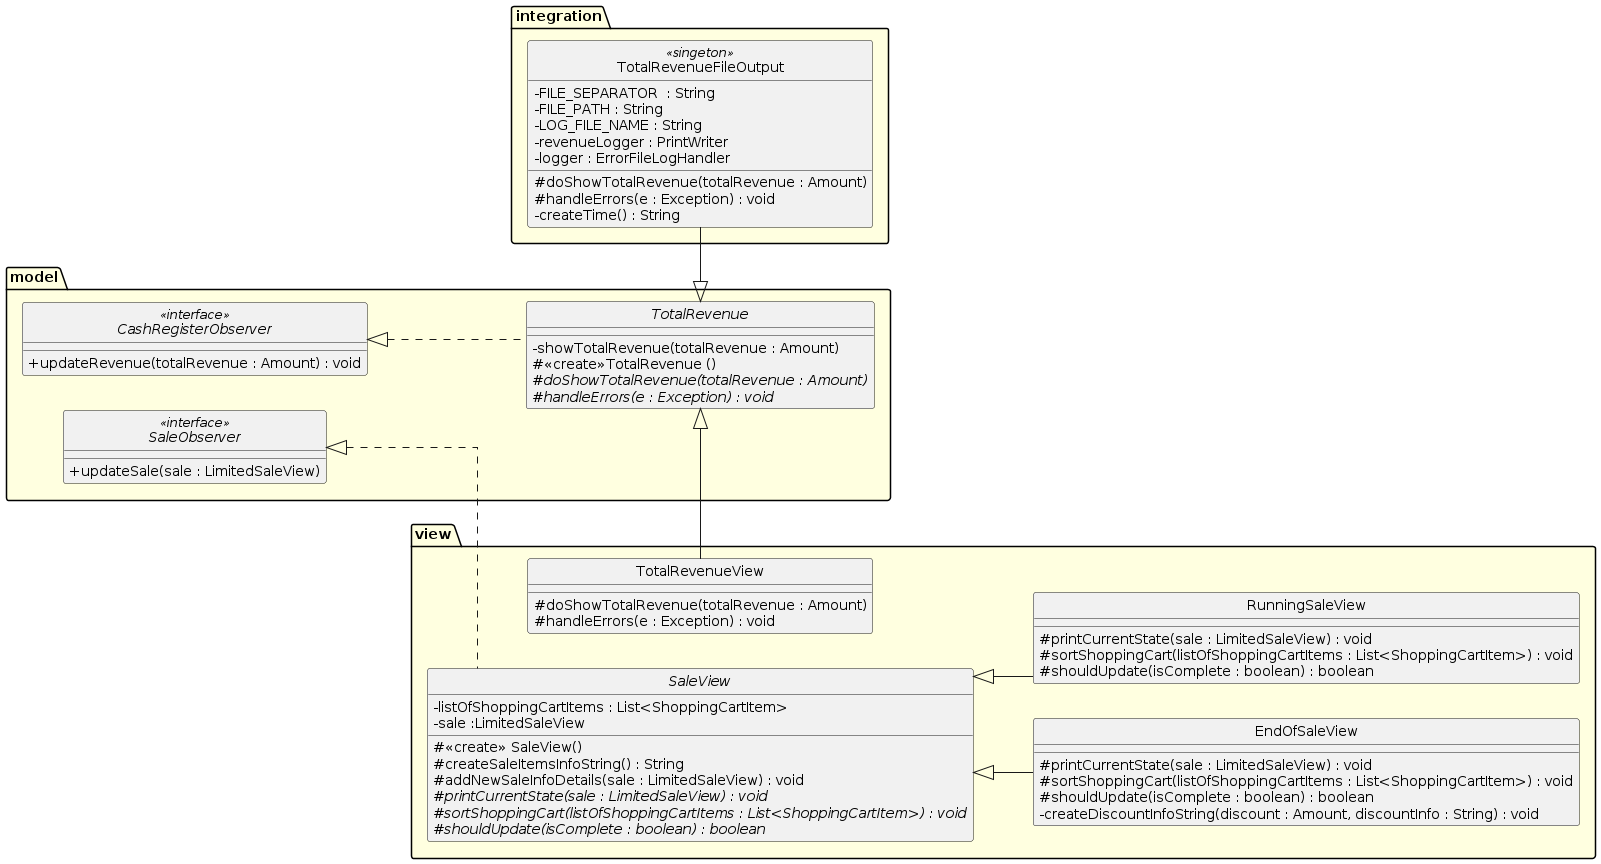

The diagram above was rendered by PlantUML. Its source (embedded in the PNG):
@startuml
hide circle
skinparam linetype ortho
skinparam package {
BackgroundColor LightYellow
}
'top to bottom direction
left to right direction
skinparam ClassAttributeIconSize 0

package model {
  abstract class TotalRevenue {
- showTotalRevenue(totalRevenue : Amount)
# <<create>>TotalRevenue ()
# {abstract} doShowTotalRevenue(totalRevenue : Amount)
# {abstract} handleErrors(e : Exception) : void
}
  interface SaleObserver <<interface>> {
+ updateSale(sale : LimitedSaleView)
  }
  interface CashRegisterObserver <<interface>> {
+ updateRevenue(totalRevenue : Amount) : void
  }
}

package view {
  abstract class SaleView {
  - listOfShoppingCartItems : List<ShoppingCartItem>
  - sale :LimitedSaleView
  # <<create>> SaleView()
  # createSaleItemsInfoString() : String
  # addNewSaleInfoDetails(sale : LimitedSaleView) : void
  # {abstract} printCurrentState(sale : LimitedSaleView) : void
  # {abstract} sortShoppingCart(listOfShoppingCartItems : List<ShoppingCartItem>) : void
  # {abstract} shouldUpdate(isComplete : boolean) : boolean
  }
  class EndOfSaleView {
  # printCurrentState(sale : LimitedSaleView) : void
  # sortShoppingCart(listOfShoppingCartItems : List<ShoppingCartItem>) : void
  # shouldUpdate(isComplete : boolean) : boolean
  - createDiscountInfoString(discount : Amount, discountInfo : String) : void
    }
  class RunningSaleView {
  # printCurrentState(sale : LimitedSaleView) : void
  # sortShoppingCart(listOfShoppingCartItems : List<ShoppingCartItem>) : void
  # shouldUpdate(isComplete : boolean) : boolean
  }
  class TotalRevenueView {
  # doShowTotalRevenue(totalRevenue : Amount)
  # handleErrors(e : Exception) : void
  }
}
package integration {
  class TotalRevenueFileOutput <<singeton>> {
  - FILE_SEPARATOR  : String
  - FILE_PATH : String
  - LOG_FILE_NAME : String
  - revenueLogger : PrintWriter
  - logger : ErrorFileLogHandler
  # doShowTotalRevenue(totalRevenue : Amount)
  # handleErrors(e : Exception) : void
  - createTime() : String
  }
}

'interfaces
CashRegisterObserver <|-[dashed]- TotalRevenue
TotalRevenue <|- TotalRevenueView
TotalRevenue <|- TotalRevenueFileOutput

SaleObserver <|-[dashed]- SaleView
SaleView <|-- EndOfSaleView
SaleView <|-- RunningSaleView

@enduml